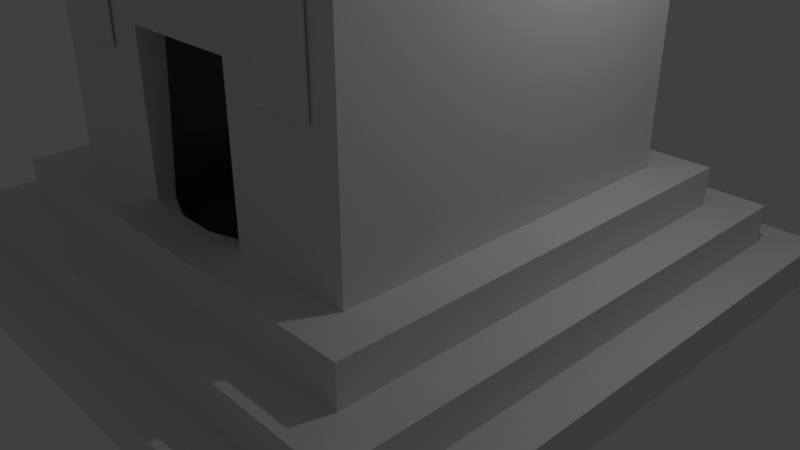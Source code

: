 # Source: Soulforge.blend  (saved by Blender 2.79.0; exported with 4.5.12 LTS)
import bpy
from mathutils import Matrix  # noqa: F401  (used for matrix-valued properties, if any)

bpy.ops.wm.read_factory_settings(use_empty=True)
scene = bpy.context.scene
scene.name = 'Scene'

# ---- collections
col_collection_1 = bpy.data.collections.new('Collection 1'); scene.collection.children.link(col_collection_1)

# ---- materials (node trees are filled in below, after node groups)
mat_material_002 = bpy.data.materials.new('Material.002')
mat_material_002.alpha_threshold = 0.0
mat_material_002.use_transparent_shadow = False
mat_material_002.preview_render_type = 'FLAT'
mat_material_002.roughness = 0.5
mat_material = bpy.data.materials.new('Material')
mat_material.alpha_threshold = 0.0
mat_material.use_transparent_shadow = False
mat_material.roughness = 0.5
mat_material.line_color = (0.0, 0.0, 0.0, 1.0)

# ---- material node trees

# ---- world
world_world = bpy.data.worlds.new('World'); scene.world = world_world
world_world.color = (0.05088, 0.05088, 0.05088)
world_world.use_sun_shadow = False
world_world.sun_shadow_jitter_overblur = 0.0
world_world.cycles.sampling_method = 'MANUAL'

# ---- cameras
cam_camera = bpy.data.cameras.new('Camera')
cam_camera.clip_end = 100.0
cam_camera.lens = 35.0
cam_camera.sensor_width = 32.0
cam_camera.sensor_height = 18.0
cam_camera.ortho_scale = 7.314
cam_camera.dof.focus_distance = 0.0
cam_camera.dof.aperture_fstop = 128.0

# ---- lights
light_lamp = bpy.data.lights.new('Lamp', 'POINT')
light_lamp.transmission_factor = 0.0
light_lamp.cutoff_distance = 30.0
light_lamp.energy = 100.0
light_lamp.shadow_buffer_clip_start = 1.001
light_lamp.shadow_soft_size = 0.1
light_lamp.shadow_maximum_resolution = 0.006
light_lamp.use_absolute_resolution = True

# ---- meshes
me_torus = bpy.data.meshes.new('Torus')
me_torus.from_pydata([(3.168, -0.5755, 0.0), (3.153, -0.5728, 0.08551), (3.111, -0.565, 0.1607), (3.045, -0.5532, 0.2165), (2.965, -0.5386, 0.2462), (2.879, -0.5231, 0.2462), (2.799, -0.5085, 0.2165), (2.734, -0.4966, 0.1607), (2.691, -0.4888, 0.08551), (2.676, -0.4861, 2.776e-17), (2.691, -0.4888, -0.08551), (2.734, -0.4966, -0.1607), (2.799, -0.5085, -0.2165), (2.879, -0.5231, -0.2462), (2.965, -0.5386, -0.2462), (3.045, -0.5532, -0.2165), (3.111, -0.565, -0.1607), (3.153, -0.5728, -0.08551), (3.174, 0.5428, 0.0), (3.159, 0.5402, 0.08551), (3.116, 0.5329, 0.1607), (3.051, 0.5217, 0.2165), (2.97, 0.508, 0.2462), (2.885, 0.4933, 0.2462), (2.804, 0.4796, 0.2165), (2.739, 0.4684, 0.1607), (2.696, 0.461, 0.08551), (2.681, 0.4585, 2.776e-17), (2.696, 0.461, -0.08551), (2.739, 0.4684, -0.1607), (2.804, 0.4796, -0.2165), (2.885, 0.4933, -0.2462), (2.97, 0.508, -0.2462), (3.051, 0.5217, -0.2165), (3.116, 0.5329, -0.1607), (3.159, 0.5402, -0.08551), (2.797, 1.596, 0.0), (2.784, 1.588, 0.08551), (2.746, 1.567, 0.1607), (2.688, 1.534, 0.2165), (2.617, 1.493, 0.2462), (2.542, 1.45, 0.2462), (2.471, 1.41, 0.2165), (2.413, 1.377, 0.1607), (2.376, 1.355, 0.08551), (2.363, 1.348, 2.776e-17), (2.376, 1.355, -0.08551), (2.413, 1.377, -0.1607), (2.471, 1.41, -0.2165), (2.542, 1.45, -0.2462), (2.617, 1.493, -0.2462), (2.688, 1.534, -0.2165), (2.746, 1.567, -0.1607), (2.784, 1.588, -0.08551), (2.082, 2.456, 0.0), (2.073, 2.444, 0.08551), (2.045, 2.411, 0.1607), (2.002, 2.361, 0.2165), (1.949, 2.298, 0.2462), (1.893, 2.232, 0.2462), (1.84, 2.17, 0.2165), (1.797, 2.119, 0.1607), (1.769, 2.086, 0.08551), (1.759, 2.075, 2.776e-17), (1.769, 2.086, -0.08551), (1.797, 2.119, -0.1607), (1.84, 2.17, -0.2165), (1.893, 2.232, -0.2462), (1.949, 2.298, -0.2462), (2.002, 2.361, -0.2165), (2.045, 2.411, -0.1607), (2.073, 2.444, -0.08551), (1.117, 3.02, 0.0), (1.112, 3.006, 0.08551), (1.097, 2.965, 0.1607), (1.074, 2.903, 0.2165), (1.045, 2.826, 0.2462), (1.015, 2.745, 0.2462), (0.9868, 2.668, 0.2165), (0.9638, 2.606, 0.1607), (0.9487, 2.565, 0.08551), (0.9435, 2.551, 2.776e-17), (0.9487, 2.565, -0.08551), (0.9638, 2.606, -0.1607), (0.9868, 2.668, -0.2165), (1.015, 2.745, -0.2462), (1.045, 2.826, -0.2462), (1.074, 2.903, -0.2165), (1.097, 2.965, -0.1607), (1.112, 3.006, -0.08551), (0.01661, 3.22, 0.0), (0.01653, 3.205, 0.08551), (0.01631, 3.161, 0.1607), (0.01597, 3.095, 0.2165), (0.01555, 3.013, 0.2462), (0.0151, 2.927, 0.2462), (0.01468, 2.845, 0.2165), (0.01433, 2.778, 0.1607), (0.01411, 2.735, 0.08551), (0.01403, 2.72, 2.776e-17), (0.01411, 2.735, -0.08551), (0.01433, 2.778, -0.1607), (0.01468, 2.845, -0.2165), (0.0151, 2.927, -0.2462), (0.01555, 3.013, -0.2462), (0.01597, 3.095, -0.2165), (0.01631, 3.161, -0.1607), (0.01653, 3.205, -0.08551), (-1.086, 3.031, 0.0), (-1.081, 3.017, 0.08551), (-1.066, 2.976, 0.1607), (-1.044, 2.914, 0.2165), (-1.016, 2.837, 0.2462), (-0.9868, 2.755, 0.2462), (-0.9592, 2.678, 0.2165), (-0.9368, 2.616, 0.1607), (-0.9222, 2.575, 0.08551), (-0.9171, 2.561, 2.776e-17), (-0.9222, 2.575, -0.08551), (-0.9368, 2.616, -0.1607), (-0.9592, 2.678, -0.2165), (-0.9868, 2.755, -0.2462), (-1.016, 2.837, -0.2462), (-1.044, 2.914, -0.2165), (-1.066, 2.976, -0.1607), (-1.081, 3.017, -0.08551), (-2.057, 2.477, 0.0), (-2.047, 2.466, 0.08551), (-2.02, 2.432, 0.1607), (-1.977, 2.381, 0.2165), (-1.925, 2.318, 0.2462), (-1.87, 2.252, 0.2462), (-1.817, 2.189, 0.2165), (-1.775, 2.138, 0.1607), (-1.747, 2.104, 0.08551), (-1.738, 2.093, 2.776e-17), (-1.747, 2.104, -0.08551), (-1.775, 2.138, -0.1607), (-1.817, 2.189, -0.2165), (-1.87, 2.252, -0.2462), (-1.925, 2.318, -0.2462), (-1.977, 2.381, -0.2165), (-2.02, 2.432, -0.1607), (-2.047, 2.466, -0.08551), (-2.78, 1.624, 0.0), (-2.767, 1.617, 0.08551), (-2.73, 1.595, 0.1607), (-2.672, 1.561, 0.2165), (-2.602, 1.52, 0.2462), (-2.527, 1.476, 0.2462), (-2.456, 1.435, 0.2165), (-2.399, 1.402, 0.1607), (-2.362, 1.38, 0.08551), (-2.349, 1.372, 2.776e-17), (-2.362, 1.38, -0.08551), (-2.399, 1.402, -0.1607), (-2.456, 1.435, -0.2165), (-2.527, 1.476, -0.2462), (-2.602, 1.52, -0.2462), (-2.672, 1.561, -0.2165), (-2.73, 1.595, -0.1607), (-2.767, 1.617, -0.08551), (-3.168, 0.5755, 0.0), (-3.153, 0.5728, 0.08551), (-3.111, 0.565, 0.1607), (-3.045, 0.5532, 0.2165), (-2.965, 0.5386, 0.2462), (-2.879, 0.5231, 0.2462), (-2.799, 0.5085, 0.2165), (-2.734, 0.4966, 0.1607), (-2.691, 0.4888, 0.08551), (-2.676, 0.4861, 2.776e-17), (-2.691, 0.4888, -0.08551), (-2.734, 0.4966, -0.1607), (-2.799, 0.5085, -0.2165), (-2.879, 0.5231, -0.2462), (-2.965, 0.5386, -0.2462), (-3.045, 0.5532, -0.2165), (-3.111, 0.565, -0.1607), (-3.153, 0.5728, -0.08551), (-3.174, -0.5428, 0.0), (-3.159, -0.5402, 0.08551), (-3.116, -0.5329, 0.1607), (-3.051, -0.5217, 0.2165), (-2.97, -0.508, 0.2462), (-2.885, -0.4933, 0.2462), (-2.804, -0.4796, 0.2165), (-2.739, -0.4684, 0.1607), (-2.696, -0.461, 0.08551), (-2.681, -0.4585, 2.776e-17), (-2.696, -0.461, -0.08551), (-2.739, -0.4684, -0.1607), (-2.804, -0.4796, -0.2165), (-2.885, -0.4933, -0.2462), (-2.97, -0.508, -0.2462), (-3.051, -0.5217, -0.2165), (-3.116, -0.5329, -0.1607), (-3.159, -0.5402, -0.08551), (-2.797, -1.596, 0.0), (-2.784, -1.588, 0.08551), (-2.746, -1.567, 0.1607), (-2.688, -1.534, 0.2165), (-2.617, -1.493, 0.2462), (-2.542, -1.45, 0.2462), (-2.471, -1.41, 0.2165), (-2.413, -1.377, 0.1607), (-2.376, -1.355, 0.08551), (-2.363, -1.348, 2.776e-17), (-2.376, -1.355, -0.08551), (-2.413, -1.377, -0.1607), (-2.471, -1.41, -0.2165), (-2.542, -1.45, -0.2462), (-2.617, -1.493, -0.2462), (-2.688, -1.534, -0.2165), (-2.746, -1.567, -0.1607), (-2.784, -1.588, -0.08551), (-2.082, -2.456, 0.0), (-2.073, -2.444, 0.08551), (-2.045, -2.411, 0.1607), (-2.002, -2.361, 0.2165), (-1.949, -2.298, 0.2462), (-1.893, -2.232, 0.2462), (-1.84, -2.17, 0.2165), (-1.797, -2.119, 0.1607), (-1.769, -2.086, 0.08551), (-1.759, -2.075, 2.776e-17), (-1.769, -2.086, -0.08551), (-1.797, -2.119, -0.1607), (-1.84, -2.17, -0.2165), (-1.893, -2.232, -0.2462), (-1.949, -2.298, -0.2462), (-2.002, -2.361, -0.2165), (-2.045, -2.411, -0.1607), (-2.073, -2.444, -0.08551), (-1.117, -3.02, 0.0), (-1.112, -3.006, 0.08551), (-1.097, -2.965, 0.1607), (-1.074, -2.903, 0.2165), (-1.045, -2.826, 0.2462), (-1.015, -2.745, 0.2462), (-0.9868, -2.668, 0.2165), (-0.9638, -2.606, 0.1607), (-0.9487, -2.565, 0.08551), (-0.9435, -2.551, 2.776e-17), (-0.9487, -2.565, -0.08551), (-0.9638, -2.606, -0.1607), (-0.9868, -2.668, -0.2165), (-1.015, -2.745, -0.2462), (-1.045, -2.826, -0.2462), (-1.074, -2.903, -0.2165), (-1.097, -2.965, -0.1607), (-1.112, -3.006, -0.08551), (-0.01661, -3.22, 0.0), (-0.01653, -3.205, 0.08551), (-0.01631, -3.161, 0.1607), (-0.01597, -3.095, 0.2165), (-0.01555, -3.013, 0.2462), (-0.0151, -2.927, 0.2462), (-0.01468, -2.845, 0.2165), (-0.01433, -2.778, 0.1607), (-0.01411, -2.735, 0.08551), (-0.01403, -2.72, 2.776e-17), (-0.01411, -2.735, -0.08551), (-0.01433, -2.778, -0.1607), (-0.01468, -2.845, -0.2165), (-0.0151, -2.927, -0.2462), (-0.01555, -3.013, -0.2462), (-0.01597, -3.095, -0.2165), (-0.01631, -3.161, -0.1607), (-0.01653, -3.205, -0.08551), (1.086, -3.031, 0.0), (1.081, -3.017, 0.08551), (1.066, -2.976, 0.1607), (1.044, -2.914, 0.2165), (1.016, -2.837, 0.2462), (0.9868, -2.755, 0.2462), (0.9592, -2.678, 0.2165), (0.9368, -2.616, 0.1607), (0.9222, -2.575, 0.08551), (0.9171, -2.561, 2.776e-17), (0.9222, -2.575, -0.08551), (0.9368, -2.616, -0.1607), (0.9592, -2.678, -0.2165), (0.9868, -2.755, -0.2462), (1.016, -2.837, -0.2462), (1.044, -2.914, -0.2165), (1.066, -2.976, -0.1607), (1.081, -3.017, -0.08551), (2.057, -2.477, 0.0), (2.047, -2.466, 0.08551), (2.02, -2.432, 0.1607), (1.977, -2.381, 0.2165), (1.925, -2.318, 0.2462), (1.87, -2.252, 0.2462), (1.817, -2.189, 0.2165), (1.775, -2.138, 0.1607), (1.747, -2.104, 0.08551), (1.738, -2.093, 2.776e-17), (1.747, -2.104, -0.08551), (1.775, -2.138, -0.1607), (1.817, -2.189, -0.2165), (1.87, -2.252, -0.2462), (1.925, -2.318, -0.2462), (1.977, -2.381, -0.2165), (2.02, -2.432, -0.1607), (2.047, -2.466, -0.08551), (2.78, -1.624, 0.0), (2.767, -1.617, 0.08551), (2.73, -1.595, 0.1607), (2.672, -1.561, 0.2165), (2.602, -1.52, 0.2462), (2.527, -1.476, 0.2462), (2.456, -1.435, 0.2165), (2.399, -1.402, 0.1607), (2.362, -1.38, 0.08551), (2.349, -1.372, 2.776e-17), (2.362, -1.38, -0.08551), (2.399, -1.402, -0.1607), (2.456, -1.435, -0.2165), (2.527, -1.476, -0.2462), (2.602, -1.52, -0.2462), (2.672, -1.561, -0.2165), (2.73, -1.595, -0.1607), (2.767, -1.617, -0.08551), (-3.017, 0.1964, 0.01485), (-3.817, 0.01636, 0.01485), (-3.017, 0.1722, 0.1048), (-3.017, 0.1064, 0.1707), (-3.017, 0.01636, 0.1948), (-3.017, -0.07364, 0.1707), (-3.017, -0.1395, 0.1048), (-3.017, -0.1636, 0.01485), (-3.017, -0.1395, -0.07515), (-3.017, -0.07364, -0.141), (-3.017, 0.01636, -0.1652), (-3.017, 0.1064, -0.141), (-3.017, 0.1722, -0.07515), (-2.902, -0.8472, 0.01485), (-3.592, -1.29, 0.01485), (-2.894, -0.8699, 0.1048), (-2.871, -0.9318, 0.1707), (-2.84, -1.016, 0.1948), (-2.809, -1.101, 0.1707), (-2.787, -1.163, 0.1048), (-2.779, -1.185, 0.01485), (-2.787, -1.163, -0.07515), (-2.809, -1.101, -0.141), (-2.84, -1.016, -0.1652), (-2.871, -0.9318, -0.141), (-2.894, -0.8699, -0.07515), (-2.437, -1.789, 0.01485), (-2.934, -2.441, 0.01485), (-2.422, -1.807, 0.1048), (-2.379, -1.858, 0.1707), (-2.321, -1.926, 0.1948), (-2.263, -1.995, 0.1707), (-2.221, -2.046, 0.1048), (-2.206, -2.064, 0.01485), (-2.221, -2.046, -0.07515), (-2.263, -1.995, -0.141), (-2.321, -1.926, -0.1652), (-2.379, -1.858, -0.141), (-2.422, -1.807, -0.07515), (-1.678, -2.514, 0.01485), (-1.922, -3.297, 0.01485), (-1.657, -2.526, 0.1048), (-1.6, -2.559, 0.1707), (-1.522, -2.604, 0.1948), (-1.445, -2.649, 0.1707), (-1.387, -2.682, 0.1048), (-1.367, -2.694, 0.01485), (-1.387, -2.682, -0.07515), (-1.445, -2.649, -0.141), (-1.522, -2.604, -0.1652), (-1.6, -2.559, -0.141), (-1.657, -2.526, -0.07515), (-1.678, -2.514, 0.01485), (-1.922, -3.297, 0.01485), (-1.657, -2.526, 0.1048), (-1.6, -2.559, 0.1707), (-1.522, -2.604, 0.1948), (-1.445, -2.649, 0.1707), (-1.387, -2.682, 0.1048), (-1.367, -2.694, 0.01485), (-1.387, -2.682, -0.07515), (-1.445, -2.649, -0.141), (-1.522, -2.604, -0.1652), (-1.6, -2.559, -0.141), (-1.657, -2.526, -0.07515), (-0.7172, -2.937, 0.01485), (-0.6788, -3.756, 0.01485), (-0.6934, -2.941, 0.1048), (-0.6286, -2.952, 0.1707), (-0.5399, -2.968, 0.1948), (-0.4513, -2.984, 0.1707), (-0.3864, -2.995, 0.1048), (-0.3627, -2.999, 0.01485), (-0.3864, -2.995, -0.07515), (-0.4513, -2.984, -0.141), (-0.5399, -2.968, -0.1652), (-0.6286, -2.952, -0.141), (-0.6934, -2.941, -0.07515), (0.3304, -3.005, 0.01485), (0.6466, -3.761, 0.01485), (0.3542, -3.001, 0.1048), (0.4191, -2.989, 0.1707), (0.5077, -2.974, 0.1948), (0.5963, -2.958, 0.1707), (0.6612, -2.947, 0.1048), (0.685, -2.942, 0.01485), (0.6612, -2.947, -0.07515), (0.5963, -2.958, -0.141), (0.5077, -2.974, -0.1652), (0.4191, -2.989, -0.141), (0.3542, -3.001, -0.07515), (1.338, -2.711, 0.01485), (1.894, -3.313, 0.01485), (1.359, -2.699, 0.1048), (1.416, -2.666, 0.1707), (1.494, -2.621, 0.1948), (1.572, -2.576, 0.1707), (1.629, -2.543, 0.1048), (1.65, -2.531, 0.01485), (1.629, -2.543, -0.07515), (1.572, -2.576, -0.141), (1.494, -2.621, -0.1652), (1.416, -2.666, -0.141), (1.359, -2.699, -0.07515), (2.185, -2.089, 0.01485), (2.913, -2.466, 0.01485), (2.2, -2.071, 0.1048), (2.242, -2.02, 0.1707), (2.3, -1.952, 0.1948), (2.358, -1.883, 0.1707), (2.401, -1.832, 0.1048), (2.416, -1.814, 0.01485), (2.401, -1.832, -0.07515), (2.358, -1.883, -0.141), (2.3, -1.952, -0.1652), (2.242, -2.02, -0.141), (2.2, -2.071, -0.07515), (2.767, -1.216, 0.01485), (3.581, -1.321, 0.01485), (2.776, -1.194, 0.1048), (2.798, -1.132, 0.1707), (2.829, -1.047, 0.1948), (2.86, -0.9625, 0.1707), (2.882, -0.9006, 0.1048), (2.891, -0.878, 0.01485), (2.882, -0.9006, -0.07515), (2.86, -0.9625, -0.141), (2.829, -1.047, -0.1652), (2.798, -1.132, -0.141), (2.776, -1.194, -0.07515), (3.017, -0.1964, 0.01485), (3.817, -0.01636, 0.01485), (3.017, -0.1722, 0.1048), (3.017, -0.1064, 0.1707), (3.017, -0.01636, 0.1948), (3.017, 0.07364, 0.1707), (3.017, 0.1395, 0.1048), (3.017, 0.1636, 0.01485), (3.017, 0.1395, -0.07515), (3.017, 0.07364, -0.141), (3.017, -0.01636, -0.1652), (3.017, -0.1064, -0.141), (3.017, -0.1722, -0.07515), (2.902, 0.8472, 0.01485), (3.592, 1.29, 0.01485), (2.894, 0.8699, 0.1048), (2.871, 0.9318, 0.1707), (2.84, 1.016, 0.1948), (2.809, 1.101, 0.1707), (2.787, 1.163, 0.1048), (2.779, 1.185, 0.01485), (2.787, 1.163, -0.07515), (2.809, 1.101, -0.141), (2.84, 1.016, -0.1652), (2.871, 0.9318, -0.141), (2.894, 0.8699, -0.07515), (2.437, 1.789, 0.01485), (2.934, 2.441, 0.01485), (2.422, 1.807, 0.1048), (2.379, 1.858, 0.1707), (2.321, 1.926, 0.1948), (2.263, 1.995, 0.1707), (2.221, 2.046, 0.1048), (2.206, 2.064, 0.01485), (2.221, 2.046, -0.07515), (2.263, 1.995, -0.141), (2.321, 1.926, -0.1652), (2.379, 1.858, -0.141), (2.422, 1.807, -0.07515), (1.678, 2.514, 0.01485), (1.922, 3.297, 0.01485), (1.657, 2.526, 0.1048), (1.6, 2.559, 0.1707), (1.522, 2.604, 0.1948), (1.445, 2.649, 0.1707), (1.387, 2.682, 0.1048), (1.367, 2.694, 0.01485), (1.387, 2.682, -0.07515), (1.445, 2.649, -0.141), (1.522, 2.604, -0.1652), (1.6, 2.559, -0.141), (1.657, 2.526, -0.07515), (0.7172, 2.937, 0.01485), (0.6788, 3.756, 0.01485), (0.6934, 2.941, 0.1048), (0.6286, 2.952, 0.1707), (0.5399, 2.968, 0.1948), (0.4513, 2.984, 0.1707), (0.3864, 2.995, 0.1048), (0.3627, 2.999, 0.01485), (0.3864, 2.995, -0.07515), (0.4513, 2.984, -0.141), (0.5399, 2.968, -0.1652), (0.6286, 2.952, -0.141), (0.6934, 2.941, -0.07515), (-0.3304, 3.005, 0.01485), (-0.6466, 3.761, 0.01485), (-0.3542, 3.001, 0.1048), (-0.4191, 2.989, 0.1707), (-0.5077, 2.974, 0.1948), (-0.5963, 2.958, 0.1707), (-0.6612, 2.947, 0.1048), (-0.685, 2.942, 0.01485), (-0.6612, 2.947, -0.07515), (-0.5963, 2.958, -0.141), (-0.5077, 2.974, -0.1652), (-0.4191, 2.989, -0.141), (-0.3542, 3.001, -0.07515), (-1.338, 2.711, 0.01485), (-1.894, 3.313, 0.01485), (-1.359, 2.699, 0.1048), (-1.416, 2.666, 0.1707), (-1.494, 2.621, 0.1948), (-1.572, 2.576, 0.1707), (-1.629, 2.543, 0.1048), (-1.65, 2.531, 0.01485), (-1.629, 2.543, -0.07515), (-1.572, 2.576, -0.141), (-1.494, 2.621, -0.1652), (-1.416, 2.666, -0.141), (-1.359, 2.699, -0.07515), (-2.185, 2.089, 0.01485), (-2.913, 2.466, 0.01485), (-2.2, 2.071, 0.1048), (-2.242, 2.02, 0.1707), (-2.3, 1.952, 0.1948), (-2.358, 1.883, 0.1707), (-2.401, 1.832, 0.1048), (-2.416, 1.814, 0.01485), (-2.401, 1.832, -0.07515), (-2.358, 1.883, -0.141), (-2.3, 1.952, -0.1652), (-2.242, 2.02, -0.141), (-2.2, 2.071, -0.07515), (-2.767, 1.216, 0.01485), (-3.581, 1.321, 0.01485), (-2.776, 1.194, 0.1048), (-2.798, 1.132, 0.1707), (-2.829, 1.047, 0.1948), (-2.86, 0.9625, 0.1707), (-2.882, 0.9006, 0.1048), (-2.891, 0.878, 0.01485), (-2.882, 0.9006, -0.07515), (-2.86, 0.9625, -0.141), (-2.829, 1.047, -0.1652), (-2.798, 1.132, -0.141), (-2.776, 1.194, -0.07515)], [], [(0, 18, 19, 1), (1, 19, 20, 2), (2, 20, 21, 3), (3, 21, 22, 4), (4, 22, 23, 5), (5, 23, 24, 6), (6, 24, 25, 7), (7, 25, 26, 8), (8, 26, 27, 9), (9, 27, 28, 10), (10, 28, 29, 11), (11, 29, 30, 12), (12, 30, 31, 13), (13, 31, 32, 14), (14, 32, 33, 15), (15, 33, 34, 16), (16, 34, 35, 17), (17, 35, 18, 0), (18, 36, 37, 19), (19, 37, 38, 20), (20, 38, 39, 21), (21, 39, 40, 22), (22, 40, 41, 23), (23, 41, 42, 24), (24, 42, 43, 25), (25, 43, 44, 26), (26, 44, 45, 27), (27, 45, 46, 28), (28, 46, 47, 29), (29, 47, 48, 30), (30, 48, 49, 31), (31, 49, 50, 32), (32, 50, 51, 33), (33, 51, 52, 34), (34, 52, 53, 35), (35, 53, 36, 18), (36, 54, 55, 37), (37, 55, 56, 38), (38, 56, 57, 39), (39, 57, 58, 40), (40, 58, 59, 41), (41, 59, 60, 42), (42, 60, 61, 43), (43, 61, 62, 44), (44, 62, 63, 45), (45, 63, 64, 46), (46, 64, 65, 47), (47, 65, 66, 48), (48, 66, 67, 49), (49, 67, 68, 50), (50, 68, 69, 51), (51, 69, 70, 52), (52, 70, 71, 53), (53, 71, 54, 36), (54, 72, 73, 55), (55, 73, 74, 56), (56, 74, 75, 57), (57, 75, 76, 58), (58, 76, 77, 59), (59, 77, 78, 60), (60, 78, 79, 61), (61, 79, 80, 62), (62, 80, 81, 63), (63, 81, 82, 64), (64, 82, 83, 65), (65, 83, 84, 66), (66, 84, 85, 67), (67, 85, 86, 68), (68, 86, 87, 69), (69, 87, 88, 70), (70, 88, 89, 71), (71, 89, 72, 54), (72, 90, 91, 73), (73, 91, 92, 74), (74, 92, 93, 75), (75, 93, 94, 76), (76, 94, 95, 77), (77, 95, 96, 78), (78, 96, 97, 79), (79, 97, 98, 80), (80, 98, 99, 81), (81, 99, 100, 82), (82, 100, 101, 83), (83, 101, 102, 84), (84, 102, 103, 85), (85, 103, 104, 86), (86, 104, 105, 87), (87, 105, 106, 88), (88, 106, 107, 89), (89, 107, 90, 72), (90, 108, 109, 91), (91, 109, 110, 92), (92, 110, 111, 93), (93, 111, 112, 94), (94, 112, 113, 95), (95, 113, 114, 96), (96, 114, 115, 97), (97, 115, 116, 98), (98, 116, 117, 99), (99, 117, 118, 100), (100, 118, 119, 101), (101, 119, 120, 102), (102, 120, 121, 103), (103, 121, 122, 104), (104, 122, 123, 105), (105, 123, 124, 106), (106, 124, 125, 107), (107, 125, 108, 90), (108, 126, 127, 109), (109, 127, 128, 110), (110, 128, 129, 111), (111, 129, 130, 112), (112, 130, 131, 113), (113, 131, 132, 114), (114, 132, 133, 115), (115, 133, 134, 116), (116, 134, 135, 117), (117, 135, 136, 118), (118, 136, 137, 119), (119, 137, 138, 120), (120, 138, 139, 121), (121, 139, 140, 122), (122, 140, 141, 123), (123, 141, 142, 124), (124, 142, 143, 125), (125, 143, 126, 108), (126, 144, 145, 127), (127, 145, 146, 128), (128, 146, 147, 129), (129, 147, 148, 130), (130, 148, 149, 131), (131, 149, 150, 132), (132, 150, 151, 133), (133, 151, 152, 134), (134, 152, 153, 135), (135, 153, 154, 136), (136, 154, 155, 137), (137, 155, 156, 138), (138, 156, 157, 139), (139, 157, 158, 140), (140, 158, 159, 141), (141, 159, 160, 142), (142, 160, 161, 143), (143, 161, 144, 126), (144, 162, 163, 145), (145, 163, 164, 146), (146, 164, 165, 147), (147, 165, 166, 148), (148, 166, 167, 149), (149, 167, 168, 150), (150, 168, 169, 151), (151, 169, 170, 152), (152, 170, 171, 153), (153, 171, 172, 154), (154, 172, 173, 155), (155, 173, 174, 156), (156, 174, 175, 157), (157, 175, 176, 158), (158, 176, 177, 159), (159, 177, 178, 160), (160, 178, 179, 161), (161, 179, 162, 144), (162, 180, 181, 163), (163, 181, 182, 164), (164, 182, 183, 165), (165, 183, 184, 166), (166, 184, 185, 167), (167, 185, 186, 168), (168, 186, 187, 169), (169, 187, 188, 170), (170, 188, 189, 171), (171, 189, 190, 172), (172, 190, 191, 173), (173, 191, 192, 174), (174, 192, 193, 175), (175, 193, 194, 176), (176, 194, 195, 177), (177, 195, 196, 178), (178, 196, 197, 179), (179, 197, 180, 162), (180, 198, 199, 181), (181, 199, 200, 182), (182, 200, 201, 183), (183, 201, 202, 184), (184, 202, 203, 185), (185, 203, 204, 186), (186, 204, 205, 187), (187, 205, 206, 188), (188, 206, 207, 189), (189, 207, 208, 190), (190, 208, 209, 191), (191, 209, 210, 192), (192, 210, 211, 193), (193, 211, 212, 194), (194, 212, 213, 195), (195, 213, 214, 196), (196, 214, 215, 197), (197, 215, 198, 180), (198, 216, 217, 199), (199, 217, 218, 200), (200, 218, 219, 201), (201, 219, 220, 202), (202, 220, 221, 203), (203, 221, 222, 204), (204, 222, 223, 205), (205, 223, 224, 206), (206, 224, 225, 207), (207, 225, 226, 208), (208, 226, 227, 209), (209, 227, 228, 210), (210, 228, 229, 211), (211, 229, 230, 212), (212, 230, 231, 213), (213, 231, 232, 214), (214, 232, 233, 215), (215, 233, 216, 198), (216, 234, 235, 217), (217, 235, 236, 218), (218, 236, 237, 219), (219, 237, 238, 220), (220, 238, 239, 221), (221, 239, 240, 222), (222, 240, 241, 223), (223, 241, 242, 224), (224, 242, 243, 225), (225, 243, 244, 226), (226, 244, 245, 227), (227, 245, 246, 228), (228, 246, 247, 229), (229, 247, 248, 230), (230, 248, 249, 231), (231, 249, 250, 232), (232, 250, 251, 233), (233, 251, 234, 216), (234, 252, 253, 235), (235, 253, 254, 236), (236, 254, 255, 237), (237, 255, 256, 238), (238, 256, 257, 239), (239, 257, 258, 240), (240, 258, 259, 241), (241, 259, 260, 242), (242, 260, 261, 243), (243, 261, 262, 244), (244, 262, 263, 245), (245, 263, 264, 246), (246, 264, 265, 247), (247, 265, 266, 248), (248, 266, 267, 249), (249, 267, 268, 250), (250, 268, 269, 251), (251, 269, 252, 234), (252, 270, 271, 253), (253, 271, 272, 254), (254, 272, 273, 255), (255, 273, 274, 256), (256, 274, 275, 257), (257, 275, 276, 258), (258, 276, 277, 259), (259, 277, 278, 260), (260, 278, 279, 261), (261, 279, 280, 262), (262, 280, 281, 263), (263, 281, 282, 264), (264, 282, 283, 265), (265, 283, 284, 266), (266, 284, 285, 267), (267, 285, 286, 268), (268, 286, 287, 269), (269, 287, 270, 252), (270, 288, 289, 271), (271, 289, 290, 272), (272, 290, 291, 273), (273, 291, 292, 274), (274, 292, 293, 275), (275, 293, 294, 276), (276, 294, 295, 277), (277, 295, 296, 278), (278, 296, 297, 279), (279, 297, 298, 280), (280, 298, 299, 281), (281, 299, 300, 282), (282, 300, 301, 283), (283, 301, 302, 284), (284, 302, 303, 285), (285, 303, 304, 286), (286, 304, 305, 287), (287, 305, 288, 270), (288, 306, 307, 289), (289, 307, 308, 290), (290, 308, 309, 291), (291, 309, 310, 292), (292, 310, 311, 293), (293, 311, 312, 294), (294, 312, 313, 295), (295, 313, 314, 296), (296, 314, 315, 297), (297, 315, 316, 298), (298, 316, 317, 299), (299, 317, 318, 300), (300, 318, 319, 301), (301, 319, 320, 302), (302, 320, 321, 303), (303, 321, 322, 304), (304, 322, 323, 305), (305, 323, 306, 288), (306, 0, 1, 307), (307, 1, 2, 308), (308, 2, 3, 309), (309, 3, 4, 310), (310, 4, 5, 311), (311, 5, 6, 312), (312, 6, 7, 313), (313, 7, 8, 314), (314, 8, 9, 315), (315, 9, 10, 316), (316, 10, 11, 317), (317, 11, 12, 318), (318, 12, 13, 319), (319, 13, 14, 320), (320, 14, 15, 321), (321, 15, 16, 322), (322, 16, 17, 323), (323, 17, 0, 306), (324, 325, 326), (326, 325, 327), (327, 325, 328), (328, 325, 329), (329, 325, 330), (330, 325, 331), (331, 325, 332), (332, 325, 333), (333, 325, 334), (334, 325, 335), (335, 325, 336), (336, 325, 324), (324, 326, 327, 328, 329, 330, 331, 332, 333, 334, 335, 336), (337, 338, 339), (339, 338, 340), (340, 338, 341), (341, 338, 342), (342, 338, 343), (343, 338, 344), (344, 338, 345), (345, 338, 346), (346, 338, 347), (347, 338, 348), (348, 338, 349), (349, 338, 337), (337, 339, 340, 341, 342, 343, 344, 345, 346, 347, 348, 349), (350, 351, 352), (352, 351, 353), (353, 351, 354), (354, 351, 355), (355, 351, 356), (356, 351, 357), (357, 351, 358), (358, 351, 359), (359, 351, 360), (360, 351, 361), (361, 351, 362), (362, 351, 350), (350, 352, 353, 354, 355, 356, 357, 358, 359, 360, 361, 362), (363, 364, 365), (365, 364, 366), (366, 364, 367), (367, 364, 368), (368, 364, 369), (369, 364, 370), (370, 364, 371), (371, 364, 372), (372, 364, 373), (373, 364, 374), (374, 364, 375), (375, 364, 363), (363, 365, 366, 367, 368, 369, 370, 371, 372, 373, 374, 375), (376, 377, 378), (378, 377, 379), (379, 377, 380), (380, 377, 381), (381, 377, 382), (382, 377, 383), (383, 377, 384), (384, 377, 385), (385, 377, 386), (386, 377, 387), (387, 377, 388), (388, 377, 376), (376, 378, 379, 380, 381, 382, 383, 384, 385, 386, 387, 388), (389, 390, 391), (391, 390, 392), (392, 390, 393), (393, 390, 394), (394, 390, 395), (395, 390, 396), (396, 390, 397), (397, 390, 398), (398, 390, 399), (399, 390, 400), (400, 390, 401), (401, 390, 389), (389, 391, 392, 393, 394, 395, 396, 397, 398, 399, 400, 401), (402, 403, 404), (404, 403, 405), (405, 403, 406), (406, 403, 407), (407, 403, 408), (408, 403, 409), (409, 403, 410), (410, 403, 411), (411, 403, 412), (412, 403, 413), (413, 403, 414), (414, 403, 402), (402, 404, 405, 406, 407, 408, 409, 410, 411, 412, 413, 414), (415, 416, 417), (417, 416, 418), (418, 416, 419), (419, 416, 420), (420, 416, 421), (421, 416, 422), (422, 416, 423), (423, 416, 424), (424, 416, 425), (425, 416, 426), (426, 416, 427), (427, 416, 415), (415, 417, 418, 419, 420, 421, 422, 423, 424, 425, 426, 427), (428, 429, 430), (430, 429, 431), (431, 429, 432), (432, 429, 433), (433, 429, 434), (434, 429, 435), (435, 429, 436), (436, 429, 437), (437, 429, 438), (438, 429, 439), (439, 429, 440), (440, 429, 428), (428, 430, 431, 432, 433, 434, 435, 436, 437, 438, 439, 440), (441, 442, 443), (443, 442, 444), (444, 442, 445), (445, 442, 446), (446, 442, 447), (447, 442, 448), (448, 442, 449), (449, 442, 450), (450, 442, 451), (451, 442, 452), (452, 442, 453), (453, 442, 441), (441, 443, 444, 445, 446, 447, 448, 449, 450, 451, 452, 453), (454, 455, 456), (456, 455, 457), (457, 455, 458), (458, 455, 459), (459, 455, 460), (460, 455, 461), (461, 455, 462), (462, 455, 463), (463, 455, 464), (464, 455, 465), (465, 455, 466), (466, 455, 454), (454, 456, 457, 458, 459, 460, 461, 462, 463, 464, 465, 466), (467, 468, 469), (469, 468, 470), (470, 468, 471), (471, 468, 472), (472, 468, 473), (473, 468, 474), (474, 468, 475), (475, 468, 476), (476, 468, 477), (477, 468, 478), (478, 468, 479), (479, 468, 467), (467, 469, 470, 471, 472, 473, 474, 475, 476, 477, 478, 479), (480, 481, 482), (482, 481, 483), (483, 481, 484), (484, 481, 485), (485, 481, 486), (486, 481, 487), (487, 481, 488), (488, 481, 489), (489, 481, 490), (490, 481, 491), (491, 481, 492), (492, 481, 480), (480, 482, 483, 484, 485, 486, 487, 488, 489, 490, 491, 492), (493, 494, 495), (495, 494, 496), (496, 494, 497), (497, 494, 498), (498, 494, 499), (499, 494, 500), (500, 494, 501), (501, 494, 502), (502, 494, 503), (503, 494, 504), (504, 494, 505), (505, 494, 493), (493, 495, 496, 497, 498, 499, 500, 501, 502, 503, 504, 505), (506, 507, 508), (508, 507, 509), (509, 507, 510), (510, 507, 511), (511, 507, 512), (512, 507, 513), (513, 507, 514), (514, 507, 515), (515, 507, 516), (516, 507, 517), (517, 507, 518), (518, 507, 506), (506, 508, 509, 510, 511, 512, 513, 514, 515, 516, 517, 518), (519, 520, 521), (521, 520, 522), (522, 520, 523), (523, 520, 524), (524, 520, 525), (525, 520, 526), (526, 520, 527), (527, 520, 528), (528, 520, 529), (529, 520, 530), (530, 520, 531), (531, 520, 519), (519, 521, 522, 523, 524, 525, 526, 527, 528, 529, 530, 531), (532, 533, 534), (534, 533, 535), (535, 533, 536), (536, 533, 537), (537, 533, 538), (538, 533, 539), (539, 533, 540), (540, 533, 541), (541, 533, 542), (542, 533, 543), (543, 533, 544), (544, 533, 532), (532, 534, 535, 536, 537, 538, 539, 540, 541, 542, 543, 544), (545, 546, 547), (547, 546, 548), (548, 546, 549), (549, 546, 550), (550, 546, 551), (551, 546, 552), (552, 546, 553), (553, 546, 554), (554, 546, 555), (555, 546, 556), (556, 546, 557), (557, 546, 545), (545, 547, 548, 549, 550, 551, 552, 553, 554, 555, 556, 557), (558, 559, 560), (560, 559, 561), (561, 559, 562), (562, 559, 563), (563, 559, 564), (564, 559, 565), (565, 559, 566), (566, 559, 567), (567, 559, 568), (568, 559, 569), (569, 559, 570), (570, 559, 558), (558, 560, 561, 562, 563, 564, 565, 566, 567, 568, 569, 570)])
me_torus.use_remesh_preserve_volume = False
me_torus.use_remesh_preserve_attributes = False
me_torus.use_mirror_vertex_groups = False
me_torus.update()
me_cube_001 = bpy.data.meshes.new('Cube.001')
me_cube_001.from_pydata([(-3.0, -3.0, -3.0), (-3.0, -3.0, 3.0), (-3.0, 3.0, -3.0), (-3.0, 3.0, 3.0), (3.0, -3.0, -3.0), (3.0, -3.0, 3.0), (3.0, 3.0, -3.0), (3.0, 3.0, 3.0), (2.6, 3.0, -3.0), (2.2, 3.0, -3.0), (1.8, 3.0, -3.0), (1.4, 3.0, -3.0), (1.0, 3.0, -3.0), (0.6, 3.0, -3.0), (0.2, 3.0, -3.0), (-0.2, 3.0, -3.0), (-0.6, 3.0, -3.0), (-1.0, 3.0, -3.0), (-1.4, 3.0, -3.0), (-1.8, 3.0, -3.0), (-2.2, 3.0, -3.0), (-2.6, 3.0, -3.0), (-2.6, 3.0, 3.0), (-2.2, 3.0, 3.0), (-1.8, 3.0, 3.0), (-1.4, 3.0, 3.0), (-1.0, 3.0, 3.0), (-0.6, 3.0, 3.0), (-0.2, 3.0, 3.0), (0.2, 3.0, 3.0), (0.6, 3.0, 3.0), (1.0, 3.0, 3.0), (1.4, 3.0, 3.0), (1.8, 3.0, 3.0), (2.2, 3.0, 3.0), (2.6, 3.0, 3.0), (-2.6, -3.0, -3.0), (-2.2, -3.0, -3.0), (-1.8, -3.0, -3.0), (-1.4, -3.0, -3.0), (-1.0, -3.0, -3.0), (-0.6, -3.0, -3.0), (-0.2, -3.0, -3.0), (0.2, -3.0, -3.0), (0.6, -3.0, -3.0), (1.0, -3.0, -3.0), (1.4, -3.0, -3.0), (1.8, -3.0, -3.0), (2.2, -3.0, -3.0), (2.6, -3.0, -3.0), (2.6, -3.0, 3.0), (2.2, -3.0, 3.0), (1.8, -3.0, 3.0), (1.4, -3.0, 3.0), (1.0, -3.0, 3.0), (0.6, -3.0, 3.0), (0.2, -3.0, 3.0), (-0.2, -3.0, 3.0), (-0.6, -3.0, 3.0), (-1.0, -3.0, 3.0), (-1.4, -3.0, 3.0), (-1.8, -3.0, 3.0), (-2.2, -3.0, 3.0), (-2.6, -3.0, 3.0), (-3.0, 2.6, -3.0), (-3.0, 2.2, -3.0), (-3.0, 1.8, -3.0), (-3.0, 1.4, -3.0), (-3.0, 1.0, -3.0), (-3.0, 0.6, -3.0), (-3.0, 0.2, -3.0), (-3.0, -0.2, -3.0), (-3.0, -0.6, -3.0), (-3.0, -1.0, -3.0), (-3.0, -1.4, -3.0), (-3.0, -1.8, -3.0), (-3.0, -2.2, -3.0), (-3.0, -2.6, -3.0), (-3.0, -2.6, 3.0), (-3.0, -2.2, 3.0), (-3.0, -1.8, 3.0), (-3.0, -1.4, 3.0), (-3.0, -1.0, 3.0), (-3.0, -0.6, 3.0), (-3.0, -0.2, 3.0), (-3.0, 0.2, 3.0), (-3.0, 0.6, 3.0), (-3.0, 1.0, 3.0), (-3.0, 1.4, 3.0), (-3.0, 1.8, 3.0), (-3.0, 2.2, 3.0), (-3.0, 2.6, 3.0), (3.0, -2.6, -3.0), (3.0, -2.2, -3.0), (3.0, -1.8, -3.0), (3.0, -1.4, -3.0), (3.0, -1.0, -3.0), (3.0, -0.6, -3.0), (3.0, -0.2, -3.0), (3.0, 0.2, -3.0), (3.0, 0.6, -3.0), (3.0, 1.0, -3.0), (3.0, 1.4, -3.0), (3.0, 1.8, -3.0), (3.0, 2.2, -3.0), (3.0, 2.6, -3.0), (3.0, 2.6, 3.0), (3.0, 2.2, 3.0), (3.0, 1.8, 3.0), (3.0, 1.4, 3.0), (3.0, 1.0, 3.0), (3.0, 0.6, 3.0), (3.0, 0.2, 3.0), (3.0, -0.2, 3.0), (3.0, -0.6, 3.0), (3.0, -1.0, 3.0), (3.0, -1.4, 3.0), (3.0, -1.8, 3.0), (3.0, -2.2, 3.0), (3.0, -2.6, 3.0), (2.6, 2.6, 3.0), (2.6, 2.2, 3.0), (2.6, 1.8, 3.0), (2.6, 1.4, 3.0), (2.6, 1.0, 3.0), (2.6, 0.6, 3.0), (2.6, 0.2, 3.0), (2.6, -0.2, 3.0), (2.6, -0.6, 3.0), (2.6, -1.0, 3.0), (2.6, -1.4, 3.0), (2.6, -1.8, 3.0), (2.6, -2.2, 3.0), (2.6, -2.6, 3.0), (2.2, 2.6, 3.0), (-1.4, 2.2, 9.0), (-1.4, 2.6, 9.0), (-1.0, -2.6, 9.0), (-1.0, -2.2, 9.0), (2.2, -2.6, 3.0), (1.8, 2.6, 3.0), (-1.0, 2.2, 9.0), (-1.0, 2.6, 9.0), (-0.6, -2.6, 9.0), (-0.6, -2.2, 9.0), (1.8, -2.6, 3.0), (1.4, 2.6, 3.0), (-0.6, 2.2, 9.0), (-0.6, 2.6, 9.0), (-0.2, -2.6, 9.0), (-0.2, -2.2, 9.0), (1.4, -2.6, 3.0), (1.0, 2.6, 3.0), (-0.2, 2.2, 9.0), (-0.2, 2.6, 9.0), (0.2, -2.6, 9.0), (0.2, -2.2, 9.0), (1.0, -2.6, 3.0), (0.6, 2.6, 3.0), (0.2, 2.2, 9.0), (0.2, 2.6, 9.0), (0.6, -2.6, 3.0), (0.2, 2.6, 3.0), (0.6, -2.6, 9.0), (0.6, -2.2, 9.0), (0.2, -2.6, 3.0), (-0.2, 2.6, 3.0), (0.6, 2.2, 9.0), (0.6, 2.6, 9.0), (1.0, -2.6, 9.0), (1.0, -2.2, 9.0), (-0.2, -2.6, 3.0), (-0.6, 2.6, 3.0), (1.0, 2.2, 9.0), (1.0, 2.6, 9.0), (1.4, -2.6, 9.0), (1.4, -2.2, 9.0), (-0.6, -2.6, 3.0), (-1.0, 2.6, 3.0), (1.4, 2.2, 9.0), (1.4, 2.6, 9.0), (1.8, -2.6, 9.0), (1.8, -2.2, 9.0), (-1.0, -2.6, 3.0), (-1.4, 2.6, 3.0), (1.8, 2.2, 9.0), (1.8, 2.6, 9.0), (2.2, -2.6, 9.0), (2.2, -2.2, 9.0), (2.2, -1.8, 9.0), (2.2, -1.4, 9.0), (-1.4, -2.6, 3.0), (-1.8, 2.6, 3.0), (2.2, -1.0, 9.0), (2.2, -0.6, 9.0), (2.2, -0.2, 9.0), (2.2, 0.2, 9.0), (2.2, 0.6, 9.0), (2.2, 1.0, 9.0), (2.2, 1.4, 9.0), (2.2, 1.8, 9.0), (2.2, 2.2, 9.0), (2.2, 2.6, 9.0), (2.6, -2.6, 9.0), (2.6, -2.2, 9.0), (-1.8, -2.6, 3.0), (-2.2, 2.6, 3.0), (2.6, -1.8, 9.0), (2.6, -1.4, 9.0), (2.6, -1.0, 9.0), (2.6, -0.6, 9.0), (2.6, -0.2, 9.0), (2.6, 0.2, 9.0), (2.6, 0.6, 9.0), (2.6, 1.0, 9.0), (2.6, 1.4, 9.0), (2.6, 1.8, 9.0), (2.6, 2.2, 9.0), (2.6, 2.6, 9.0), (-2.2, -2.6, 3.0), (-2.6, 2.6, 3.0), (-2.6, 2.2, 3.0), (-2.6, 1.8, 3.0), (-2.6, 1.4, 3.0), (-2.6, 1.0, 3.0), (-2.6, 0.6, 3.0), (-2.6, 0.2, 3.0), (-2.6, -0.2, 3.0), (-2.6, -0.6, 3.0), (-2.6, -1.0, 3.0), (-2.6, -1.4, 3.0), (-2.6, -1.8, 3.0), (-2.6, -2.2, 3.0), (-2.6, -2.6, 3.0), (-2.6, 2.6, -3.0), (-2.6, 2.2, -3.0), (-2.6, 1.8, -3.0), (-2.6, 1.4, -3.0), (-2.6, 1.0, -3.0), (-2.6, 0.6, -3.0), (-2.6, 0.2, -3.0), (-2.6, -0.2, -3.0), (-2.6, -0.6, -3.0), (-2.6, -1.0, -3.0), (-2.6, -1.4, -3.0), (-2.6, -1.8, -3.0), (-2.6, -2.2, -3.0), (-2.6, -2.6, -3.0), (-2.2, 2.6, -3.0), (-2.2, 2.2, -3.0), (-2.2, 1.8, -3.0), (-2.2, 1.4, -3.0), (-2.2, 1.0, -3.0), (-2.2, 0.6, -3.0), (-2.2, 0.2, -3.0), (-2.2, -0.2, -3.0), (-2.2, -0.6, -3.0), (-2.2, -1.0, -3.0), (-2.2, -1.4, -3.0), (-2.2, -1.8, -3.0), (-2.2, -2.2, -3.0), (-2.2, -2.6, -3.0), (-1.8, 2.6, -3.0), (-1.8, 2.2, -3.0), (-1.8, 1.8, -3.0), (-1.8, 1.4, -3.0), (-1.8, 1.0, -3.0), (-1.8, 0.6, -3.0), (-1.8, 0.2, -3.0), (-1.8, -0.2, -3.0), (-1.8, -0.6, -3.0), (-1.8, -1.0, -3.0), (-1.8, -1.4, -3.0), (-1.8, -1.8, -3.0), (-1.8, -2.2, -3.0), (-1.8, -2.6, -3.0), (-1.4, 2.6, -3.0), (-1.4, 2.2, -3.0), (-1.4, 1.8, -3.0), (-1.4, 1.4, -3.0), (-1.4, 1.0, -3.0), (-1.4, 0.6, -3.0), (-1.4, 0.2, -3.0), (-1.4, -0.2, -3.0), (-1.4, -0.6, -3.0), (-1.4, -1.0, -3.0), (-1.4, -1.4, -3.0), (-1.4, -1.8, -3.0), (-1.4, -2.2, -3.0), (-1.4, -2.6, -3.0), (-1.0, 2.6, -3.0), (-1.0, 2.2, -3.0), (-1.0, 1.8, -3.0), (-1.0, 1.4, -3.0), (-1.0, 1.0, -3.0), (-1.0, 0.6, -3.0), (-1.0, 0.2, -3.0), (-1.0, -0.2, -3.0), (-1.0, -0.6, -3.0), (-1.0, -1.0, -3.0), (-1.0, -1.4, -3.0), (-1.0, -1.8, -3.0), (-1.0, -2.2, -3.0), (-1.0, -2.6, -3.0), (-0.6, 2.6, -3.0), (-0.6, 2.2, -3.0), (-0.6, 1.8, -3.0), (-0.6, 1.4, -3.0), (-0.6, 1.0, -3.0), (-0.6, 0.6, -3.0), (-0.6, 0.2, -3.0), (-0.6, -0.2, -3.0), (-0.6, -0.6, -3.0), (-0.6, -1.0, -3.0), (-0.6, -1.4, -3.0), (-0.6, -1.8, -3.0), (-0.6, -2.2, -3.0), (-0.6, -2.6, -3.0), (-0.2, 2.6, -3.0), (-0.2, 2.2, -3.0), (-0.2, 1.8, -3.0), (-0.2, 1.4, -3.0), (-0.2, 1.0, -3.0), (-0.2, 0.6, -3.0), (-0.2, 0.2, -3.0), (-0.2, -0.2, -3.0), (-0.2, -0.6, -3.0), (-0.2, -1.0, -3.0), (-0.2, -1.4, -3.0), (-0.2, -1.8, -3.0), (-0.2, -2.2, -3.0), (-0.2, -2.6, -3.0), (0.2, 2.6, -3.0), (0.2, 2.2, -3.0), (0.2, 1.8, -3.0), (0.2, 1.4, -3.0), (0.2, 1.0, -3.0), (0.2, 0.6, -3.0), (0.2, 0.2, -3.0), (0.2, -0.2, -3.0), (0.2, -0.6, -3.0), (0.2, -1.0, -3.0), (0.2, -1.4, -3.0), (0.2, -1.8, -3.0), (0.2, -2.2, -3.0), (0.2, -2.6, -3.0), (0.6, 2.6, -3.0), (0.6, 2.2, -3.0), (0.6, 1.8, -3.0), (0.6, 1.4, -3.0), (0.6, 1.0, -3.0), (0.6, 0.6, -3.0), (0.6, 0.2, -3.0), (0.6, -0.2, -3.0), (0.6, -0.6, -3.0), (0.6, -1.0, -3.0), (0.6, -1.4, -3.0), (0.6, -1.8, -3.0), (0.6, -2.2, -3.0), (0.6, -2.6, -3.0), (1.0, 2.6, -3.0), (1.0, 2.2, -3.0), (1.0, 1.8, -3.0), (1.0, 1.4, -3.0), (1.0, 1.0, -3.0), (1.0, 0.6, -3.0), (1.0, 0.2, -3.0), (1.0, -0.2, -3.0), (1.0, -0.6, -3.0), (1.0, -1.0, -3.0), (1.0, -1.4, -3.0), (1.0, -1.8, -3.0), (1.0, -2.2, -3.0), (1.0, -2.6, -3.0), (1.4, 2.6, -3.0), (1.4, 2.2, -3.0), (1.4, 1.8, -3.0), (1.4, 1.4, -3.0), (1.4, 1.0, -3.0), (1.4, 0.6, -3.0), (1.4, 0.2, -3.0), (1.4, -0.2, -3.0), (1.4, -0.6, -3.0), (1.4, -1.0, -3.0), (1.4, -1.4, -3.0), (1.4, -1.8, -3.0), (1.4, -2.2, -3.0), (1.4, -2.6, -3.0), (1.8, 2.6, -3.0), (1.8, 2.2, -3.0), (1.8, 1.8, -3.0), (1.8, 1.4, -3.0), (1.8, 1.0, -3.0), (1.8, 0.6, -3.0), (1.8, 0.2, -3.0), (1.8, -0.2, -3.0), (1.8, -0.6, -3.0), (1.8, -1.0, -3.0), (1.8, -1.4, -3.0), (1.8, -1.8, -3.0), (1.8, -2.2, -3.0), (1.8, -2.6, -3.0), (2.2, 2.6, -3.0), (2.2, 2.2, -3.0), (2.2, 1.8, -3.0), (2.2, 1.4, -3.0), (2.2, 1.0, -3.0), (2.2, 0.6, -3.0), (2.2, 0.2, -3.0), (2.2, -0.2, -3.0), (2.2, -0.6, -3.0), (2.2, -1.0, -3.0), (2.2, -1.4, -3.0), (2.2, -1.8, -3.0), (2.2, -2.2, -3.0), (2.2, -2.6, -3.0), (2.6, 2.6, -3.0), (2.6, 2.2, -3.0), (2.6, 1.8, -3.0), (2.6, 1.4, -3.0), (2.6, 1.0, -3.0), (2.6, 0.6, -3.0), (2.6, 0.2, -3.0), (2.6, -0.2, -3.0), (2.6, -0.6, -3.0), (2.6, -1.0, -3.0), (2.6, -1.4, -3.0), (2.6, -1.8, -3.0), (2.6, -2.2, -3.0), (2.6, -2.6, -3.0), (2.6, 2.6, 3.0), (2.6, 2.2, 3.0), (2.6, 1.8, 3.0), (2.6, 1.4, 3.0), (2.6, 1.0, 3.0), (2.6, 0.6, 3.0), (2.6, 0.2, 3.0), (2.6, -0.2, 3.0), (2.6, -0.6, 3.0), (2.6, -1.0, 3.0), (2.6, -1.4, 3.0), (2.6, -1.8, 3.0), (2.6, -2.2, 3.0), (2.6, -2.6, 3.0), (2.2, 2.6, 3.0), (2.2, 2.2, 15.0), (2.2, 1.8, 15.0), (2.2, 1.4, 15.0), (2.2, 1.0, 15.0), (2.2, 0.6, 15.0), (2.2, 0.2, 15.0), (2.2, -0.2, 15.0), (2.2, -0.6, 15.0), (2.2, -1.0, 15.0), (2.2, -1.4, 15.0), (2.2, -2.2, 15.0), (2.2, -1.8, 15.0), (2.2, -2.6, 3.0), (1.8, 2.6, 3.0), (1.8, 2.2, 15.0), (1.8, 1.8, 15.0), (1.8, 1.4, 15.0), (1.8, 1.0, 15.0), (1.8, 0.6, 15.0), (1.8, 0.2, 15.0), (1.8, -0.2, 15.0), (1.8, -0.6, 15.0), (1.8, -1.0, 15.0), (1.8, -1.4, 15.0), (1.8, -2.2, 15.0), (1.8, -1.8, 15.0), (1.8, -2.6, 3.0), (1.4, 2.6, 3.0), (1.4, 2.2, 15.0), (1.4, 1.8, 15.0), (1.4, -2.2, 15.0), (1.4, -1.8, 15.0), (1.4, -2.6, 3.0), (1.0, 2.6, 3.0), (1.0, 2.2, 15.0), (1.0, 1.8, 15.0), (1.0, -2.2, 15.0), (1.0, -1.8, 15.0), (1.0, -2.6, 3.0), (0.6, 2.6, 3.0), (0.6, 2.2, 15.0), (0.6, 1.8, 15.0), (0.6, -2.2, 15.0), (0.6, -1.8, 15.0), (0.6, -2.6, 3.0), (0.2, 2.6, 3.0), (0.2, 2.2, 15.0), (0.2, 1.8, 15.0), (0.2, -2.2, 15.0), (0.2, -1.8, 15.0), (0.2, -2.6, 3.0), (-0.2, 2.6, 3.0), (-0.2, -2.2, 15.0), (-0.2, -1.8, 15.0), (-2.2, 2.2, 15.0), (-2.2, 1.8, 15.0), (-2.2, 1.4, 15.0), (-2.2, 1.0, 15.0), (-2.2, 0.6, 15.0), (-2.2, 0.2, 15.0), (-2.2, -0.2, 15.0), (-0.2, -2.6, 3.0), (-0.6, 2.6, 3.0), (-2.2, -0.6, 15.0), (-2.2, -1.0, 15.0), (-2.2, -1.4, 15.0), (-2.2, -1.8, 15.0), (-2.2, -2.2, 15.0), (-1.8, 2.2, 15.0), (-1.8, 1.8, 15.0), (-1.8, 1.4, 15.0), (-1.8, 1.0, 15.0), (-1.8, 0.6, 15.0), (-1.8, 0.2, 15.0), (-1.8, -0.2, 15.0), (-0.6, -2.6, 3.0), (-1.0, 2.6, 3.0), (-1.8, -0.6, 15.0), (-1.8, -1.0, 15.0), (-1.8, -1.4, 15.0), (-1.8, -1.8, 15.0), (-1.8, -2.2, 15.0), (-1.4, 2.2, 15.0), (-1.4, 1.8, 15.0), (-1.0, -2.6, 3.0), (-1.4, 2.6, 3.0), (-1.4, -1.8, 15.0), (-1.4, -2.2, 15.0), (-1.0, 2.2, 15.0), (-1.0, 1.8, 15.0), (-1.4, -2.6, 3.0), (-1.8, 2.6, 3.0), (-0.6, -1.8, 15.0), (-1.0, -1.8, 15.0), (-0.6, -2.2, 15.0), (-1.0, -2.2, 15.0), (-0.2, 2.2, 15.0), (-0.6, 2.2, 15.0), (-1.8, -2.6, 3.0), (-2.2, 2.6, 3.0), (-0.2, 1.8, 15.0), (-0.6, 1.8, 15.0), (-2.2, -2.6, 3.0), (-2.6, 2.6, 3.0), (-2.6, 2.2, 3.0), (-2.6, 1.8, 3.0), (-2.6, 1.4, 3.0), (-2.6, 1.0, 3.0), (-2.6, 0.6, 3.0), (-2.6, 0.2, 3.0), (-2.6, -0.2, 3.0), (-2.6, -0.6, 3.0), (-2.6, -1.0, 3.0), (-2.6, -1.4, 3.0), (-2.6, -1.8, 3.0), (-2.6, -2.2, 3.0), (-2.6, -2.6, 3.0), (-1.4, -2.2, 9.0), (-1.4, -2.6, 9.0), (-1.8, 2.6, 9.0), (-1.8, 2.2, 9.0), (-1.8, -2.2, 9.0), (-1.8, -2.6, 9.0), (-2.2, 2.6, 9.0), (-2.2, 2.2, 9.0), (-2.2, 1.8, 9.0), (-2.2, 1.4, 9.0), (-2.2, 1.0, 9.0), (-2.2, 0.6, 9.0), (-2.2, 0.2, 9.0), (-2.2, -0.2, 9.0), (-2.2, -0.6, 9.0), (-2.2, -1.0, 9.0), (-2.2, -1.4, 9.0), (-2.2, -1.8, 9.0), (-2.2, -2.2, 9.0), (-2.2, -2.6, 9.0), (-2.6, 2.6, 9.0), (-2.6, 2.2, 9.0), (-2.6, 1.8, 9.0), (-2.6, 1.4, 9.0), (-2.6, 1.0, 9.0), (-2.6, 0.6, 9.0), (-2.6, 0.2, 9.0), (-2.6, -0.2, 9.0), (-2.6, -0.6, 9.0), (-2.6, -1.0, 9.0), (-2.6, -1.4, 9.0), (-2.6, -1.8, 9.0), (-2.6, -2.2, 9.0), (-2.6, -2.6, 9.0), (1.4, -1.8, 63.0), (1.8, -1.8, 63.0), (1.4, -1.4, 63.0), (1.8, -1.4, 63.0), (1.4, -1.0, 63.0), (1.8, -1.0, 63.0), (1.4, -0.6, 63.0), (1.8, -0.6, 63.0), (1.4, -0.2, 63.0), (1.8, -0.2, 63.0), (1.4, 0.2, 63.0), (1.8, 0.2, 63.0), (1.4, 0.6, 63.0), (1.8, 0.6, 63.0), (1.4, 1.0, 63.0), (1.8, 1.0, 63.0), (1.4, 1.4, 63.0), (1.8, 1.4, 63.0), (1.4, 1.8, 63.0), (1.8, 1.8, 63.0), (1.0, -1.8, 63.0), (1.0, -1.4, 63.0), (1.0, -1.0, 63.0), (1.0, -0.6, 63.0), (1.0, -0.2, 63.0), (1.0, 0.2, 63.0), (1.0, 0.6, 63.0), (1.0, 1.0, 63.0), (1.0, 1.4, 63.0), (1.0, 1.8, 63.0), (0.6, -1.8, 63.0), (0.6, -1.4, 63.0), (0.6, -1.0, 63.0), (0.6, -0.6, 63.0), (0.6, -0.2, 63.0), (0.6, 0.2, 63.0), (0.6, 0.6, 63.0), (0.6, 1.0, 63.0), (0.6, 1.4, 63.0), (0.6, 1.8, 63.0), (0.2, -1.8, 63.0), (0.2, -1.4, 63.0), (0.2, -1.0, 63.0), (0.2, -0.6, 63.0), (0.2, -0.2, 63.0), (0.2, 0.2, 63.0), (0.2, 0.6, 63.0), (0.2, 1.0, 63.0), (0.2, 1.4, 63.0), (0.2, 1.8, 63.0), (-0.2, -1.8, 63.0), (-0.2, -1.4, 63.0), (-0.2, -1.0, 63.0), (-0.2, -0.6, 63.0), (-0.2, -0.2, 63.0), (-0.2, 0.2, 63.0), (-0.2, 0.6, 63.0), (-0.2, 1.0, 63.0), (-0.2, 1.4, 63.0), (-0.2, 1.8, 63.0), (-0.6, -1.8, 63.0), (-0.6, -1.4, 63.0), (-0.6, -1.0, 63.0), (-0.6, -0.6, 63.0), (-0.6, 1.8, 63.0), (-0.6, 1.4, 63.0), (-0.6, 1.0, 63.0), (-0.6, 0.6, 63.0), (-0.6, 0.2, 63.0), (-0.6, -0.2, 63.0), (-1.0, 1.8, 63.0), (-1.0, 1.4, 63.0), (-1.0, 1.0, 63.0), (-1.0, 0.6, 63.0), (-1.0, 0.2, 63.0), (-1.0, -0.2, 63.0), (-1.0, -0.6, 63.0), (-1.0, -1.0, 63.0), (-1.0, -1.4, 63.0), (-1.0, -1.8, 63.0), (-1.4, 1.8, 63.0), (-1.4, 1.4, 63.0), (-1.4, 1.0, 63.0), (-1.4, 0.6, 63.0), (-1.4, 0.2, 63.0), (-1.4, -0.2, 63.0), (-1.4, -0.6, 63.0), (-1.4, -1.0, 63.0), (-1.4, -1.4, 63.0), (-1.4, -1.8, 63.0), (-1.8, 1.8, 63.0), (-1.8, 1.4, 63.0), (-1.8, 1.0, 63.0), (-1.8, 0.6, 63.0), (-1.8, 0.2, 63.0), (-1.8, -0.2, 63.0), (-1.8, -0.6, 63.0), (-1.8, -1.0, 63.0), (-1.8, -1.4, 63.0), (-1.8, -1.8, 63.0), (-0.1435, 0.3465, 63.0), (-0.1435, 0.3465, 81.0), (0.1435, 0.3465, 63.0), (0.1435, 0.3465, 81.0), (0.3465, 0.1435, 63.0), (0.3465, 0.1435, 81.0), (0.3465, -0.1435, 63.0), (0.3465, -0.1435, 81.0), (0.1435, -0.3465, 63.0), (0.1435, -0.3465, 81.0), (-0.1435, -0.3465, 63.0), (-0.1435, -0.3465, 81.0), (-0.3465, -0.1435, 63.0), (-0.3465, -0.1435, 81.0), (-0.3465, 0.1435, 63.0), (-0.3465, 0.1435, 81.0), (-1.8, -0.6, 38.54), (1.8, 1.0, 38.54), (-1.8, -0.2, 38.54), (0.6, -1.8, 38.54), (1.8, 1.4, 38.54), (1.8, 1.8, 38.54), (-1.8, 0.2, 38.54), (0.2, -1.8, 38.54), (1.4, 1.8, 38.54), (-1.8, 0.6, 38.54), (-0.2, -1.8, 38.54), (-1.8, 1.0, 38.54), (-0.6, 1.8, 38.54), (1.0, 1.8, 38.54), (-1.0, 1.8, 38.54), (-1.8, 1.4, 38.54), (-1.4, 1.8, 38.54), (-1.8, 1.8, 38.54), (0.6, 1.8, 38.54), (0.2, 1.8, 38.54), (-0.2, 1.8, 38.54), (1.8, -1.4, 38.54), (-0.6, -1.8, 38.54), (1.8, -1.0, 38.54), (-1.0, -1.8, 38.54), (-1.8, -1.8, 38.54), (-1.4, -1.8, 38.54), (1.8, -0.6, 38.54), (1.8, -1.8, 38.54), (1.8, -0.2, 38.54), (-1.8, -1.0, 38.54), (-1.8, -1.4, 38.54), (1.0, -1.8, 38.54), (1.4, -1.8, 38.54), (1.8, 0.2, 38.54), (1.8, 0.6, 38.54)], [], [(64, 91, 3, 2), (8, 35, 7, 6), (92, 119, 5, 4), (36, 63, 1, 0), (429, 92, 4, 49), (233, 78, 1, 63), (119, 133, 50, 5), (133, 139, 51, 50), (139, 145, 52, 51), (145, 151, 53, 52), (151, 157, 54, 53), (157, 161, 55, 54), (161, 165, 56, 55), (165, 171, 57, 56), (171, 177, 58, 57), (177, 183, 59, 58), (183, 191, 60, 59), (191, 205, 61, 60), (205, 219, 62, 61), (219, 233, 63, 62), (77, 247, 36, 0), (247, 261, 37, 36), (261, 275, 38, 37), (275, 289, 39, 38), (289, 303, 40, 39), (303, 317, 41, 40), (317, 331, 42, 41), (331, 345, 43, 42), (345, 359, 44, 43), (359, 373, 45, 44), (373, 387, 46, 45), (387, 401, 47, 46), (401, 415, 48, 47), (415, 429, 49, 48), (4, 5, 50, 49), (49, 50, 51, 48), (48, 51, 52, 47), (47, 52, 53, 46), (46, 53, 54, 45), (45, 54, 55, 44), (44, 55, 56, 43), (43, 56, 57, 42), (42, 57, 58, 41), (41, 58, 59, 40), (40, 59, 60, 39), (39, 60, 61, 38), (38, 61, 62, 37), (37, 62, 63, 36), (2, 3, 22, 21), (21, 22, 23, 20), (20, 23, 24, 19), (19, 24, 25, 18), (18, 25, 26, 17), (17, 26, 27, 16), (16, 27, 28, 15), (15, 28, 29, 14), (14, 29, 30, 13), (13, 30, 31, 12), (12, 31, 32, 11), (11, 32, 33, 10), (10, 33, 34, 9), (9, 34, 35, 8), (9, 8, 416, 402), (402, 416, 417, 403), (403, 417, 418, 404), (404, 418, 419, 405), (405, 419, 420, 406), (406, 420, 421, 407), (407, 421, 422, 408), (408, 422, 423, 409), (409, 423, 424, 410), (410, 424, 425, 411), (411, 425, 426, 412), (412, 426, 427, 413), (413, 427, 428, 414), (414, 428, 429, 415), (10, 9, 402, 388), (388, 402, 403, 389), (389, 403, 404, 390), (390, 404, 405, 391), (391, 405, 406, 392), (392, 406, 407, 393), (393, 407, 408, 394), (394, 408, 409, 395), (395, 409, 410, 396), (396, 410, 411, 397), (397, 411, 412, 398), (398, 412, 413, 399), (399, 413, 414, 400), (400, 414, 415, 401), (11, 10, 388, 374), (374, 388, 389, 375), (375, 389, 390, 376), (376, 390, 391, 377), (377, 391, 392, 378), (378, 392, 393, 379), (379, 393, 394, 380), (380, 394, 395, 381), (381, 395, 396, 382), (382, 396, 397, 383), (383, 397, 398, 384), (384, 398, 399, 385), (385, 399, 400, 386), (386, 400, 401, 387), (12, 11, 374, 360), (360, 374, 375, 361), (361, 375, 376, 362), (362, 376, 377, 363), (363, 377, 378, 364), (364, 378, 379, 365), (365, 379, 380, 366), (366, 380, 381, 367), (367, 381, 382, 368), (368, 382, 383, 369), (369, 383, 384, 370), (370, 384, 385, 371), (371, 385, 386, 372), (372, 386, 387, 373), (13, 12, 360, 346), (346, 360, 361, 347), (347, 361, 362, 348), (348, 362, 363, 349), (349, 363, 364, 350), (350, 364, 365, 351), (351, 365, 366, 352), (352, 366, 367, 353), (353, 367, 368, 354), (354, 368, 369, 355), (355, 369, 370, 356), (356, 370, 371, 357), (357, 371, 372, 358), (358, 372, 373, 359), (14, 13, 346, 332), (332, 346, 347, 333), (333, 347, 348, 334), (334, 348, 349, 335), (335, 349, 350, 336), (336, 350, 351, 337), (337, 351, 352, 338), (338, 352, 353, 339), (339, 353, 354, 340), (340, 354, 355, 341), (341, 355, 356, 342), (342, 356, 357, 343), (343, 357, 358, 344), (344, 358, 359, 345), (15, 14, 332, 318), (318, 332, 333, 319), (319, 333, 334, 320), (320, 334, 335, 321), (321, 335, 336, 322), (322, 336, 337, 323), (323, 337, 338, 324), (324, 338, 339, 325), (325, 339, 340, 326), (326, 340, 341, 327), (327, 341, 342, 328), (328, 342, 343, 329), (329, 343, 344, 330), (330, 344, 345, 331), (16, 15, 318, 304), (304, 318, 319, 305), (305, 319, 320, 306), (306, 320, 321, 307), (307, 321, 322, 308), (308, 322, 323, 309), (309, 323, 324, 310), (310, 324, 325, 311), (311, 325, 326, 312), (312, 326, 327, 313), (313, 327, 328, 314), (314, 328, 329, 315), (315, 329, 330, 316), (316, 330, 331, 317), (17, 16, 304, 290), (290, 304, 305, 291), (291, 305, 306, 292), (292, 306, 307, 293), (293, 307, 308, 294), (294, 308, 309, 295), (295, 309, 310, 296), (296, 310, 311, 297), (297, 311, 312, 298), (298, 312, 313, 299), (299, 313, 314, 300), (300, 314, 315, 301), (301, 315, 316, 302), (302, 316, 317, 303), (18, 17, 290, 276), (276, 290, 291, 277), (277, 291, 292, 278), (278, 292, 293, 279), (279, 293, 294, 280), (280, 294, 295, 281), (281, 295, 296, 282), (282, 296, 297, 283), (283, 297, 298, 284), (284, 298, 299, 285), (285, 299, 300, 286), (286, 300, 301, 287), (287, 301, 302, 288), (288, 302, 303, 289), (19, 18, 276, 262), (262, 276, 277, 263), (263, 277, 278, 264), (264, 278, 279, 265), (265, 279, 280, 266), (266, 280, 281, 267), (267, 281, 282, 268), (268, 282, 283, 269), (269, 283, 284, 270), (270, 284, 285, 271), (271, 285, 286, 272), (272, 286, 287, 273), (273, 287, 288, 274), (274, 288, 289, 275), (20, 19, 262, 248), (248, 262, 263, 249), (249, 263, 264, 250), (250, 264, 265, 251), (251, 265, 266, 252), (252, 266, 267, 253), (253, 267, 268, 254), (254, 268, 269, 255), (255, 269, 270, 256), (256, 270, 271, 257), (257, 271, 272, 258), (258, 272, 273, 259), (259, 273, 274, 260), (260, 274, 275, 261), (21, 20, 248, 234), (234, 248, 249, 235), (235, 249, 250, 236), (236, 250, 251, 237), (237, 251, 252, 238), (238, 252, 253, 239), (239, 253, 254, 240), (240, 254, 255, 241), (241, 255, 256, 242), (242, 256, 257, 243), (243, 257, 258, 244), (244, 258, 259, 245), (245, 259, 260, 246), (246, 260, 261, 247), (2, 21, 234, 64), (64, 234, 235, 65), (65, 235, 236, 66), (66, 236, 237, 67), (67, 237, 238, 68), (68, 238, 239, 69), (69, 239, 240, 70), (70, 240, 241, 71), (71, 241, 242, 72), (72, 242, 243, 73), (73, 243, 244, 74), (74, 244, 245, 75), (75, 245, 246, 76), (76, 246, 247, 77), (23, 22, 220, 206), (170, 164, 163, 169), (174, 168, 167, 173), (24, 23, 206, 192), (164, 156, 155, 163), (168, 160, 159, 167), (25, 24, 192, 184), (156, 150, 149, 155), (160, 154, 153, 159), (26, 25, 184, 178), (150, 144, 143, 149), (154, 148, 147, 153), (27, 26, 178, 172), (144, 138, 137, 143), (148, 142, 141, 147), (28, 27, 172, 166), (138, 562, 563, 137), (142, 136, 135, 141), (29, 28, 166, 162), (562, 566, 567, 563), (136, 564, 565, 135), (30, 29, 162, 158), (566, 580, 581, 567), (185, 179, 473, 459), (579, 580, 512, 511), (179, 173, 479, 473), (198, 199, 447, 448), (173, 167, 485, 479), (197, 198, 448, 449), (167, 159, 491, 485), (182, 188, 455, 469), (159, 153, 541, 491), (176, 182, 469, 475), (196, 197, 449, 450), (564, 568, 569, 565), (31, 30, 158, 152), (580, 594, 595, 581), (579, 593, 594, 580), (578, 592, 593, 579), (577, 591, 592, 578), (576, 590, 591, 577), (575, 589, 590, 576), (574, 588, 589, 575), (573, 587, 588, 574), (572, 586, 587, 573), (571, 585, 586, 572), (570, 584, 585, 571), (569, 583, 584, 570), (568, 582, 583, 569), (32, 31, 152, 146), (157, 151, 477, 483), (152, 158, 484, 478), (165, 161, 489, 495), (162, 166, 496, 490), (177, 171, 506, 520), (172, 178, 521, 507), (191, 183, 529, 535), (184, 192, 536, 530), (133, 132, 442, 443), (219, 205, 543, 547), (132, 131, 441, 442), (206, 220, 548, 544), (232, 233, 561, 560), (33, 32, 146, 140), (131, 130, 440, 441), (231, 232, 560, 559), (130, 129, 439, 440), (230, 231, 559, 558), (139, 133, 443, 457), (129, 128, 438, 439), (229, 230, 558, 557), (134, 140, 458, 444), (128, 127, 437, 438), (228, 229, 557, 556), (151, 145, 471, 477), (127, 126, 436, 437), (227, 228, 556, 555), (34, 33, 140, 134), (146, 152, 478, 472), (126, 125, 435, 436), (226, 227, 555, 554), (161, 157, 483, 489), (125, 124, 434, 435), (158, 162, 490, 484), (225, 226, 554, 553), (124, 123, 433, 434), (171, 165, 495, 506), (224, 225, 553, 552), (166, 172, 507, 496), (123, 122, 432, 433), (223, 224, 552, 551), (35, 34, 134, 120), (183, 177, 520, 529), (122, 121, 431, 432), (222, 223, 551, 550), (178, 184, 530, 521), (121, 120, 430, 431), (221, 222, 550, 549), (205, 191, 535, 543), (220, 221, 549, 548), (192, 206, 544, 536), (233, 219, 547, 561), (120, 134, 444, 430), (145, 139, 457, 471), (140, 146, 472, 458), (7, 35, 120, 106), (106, 120, 121, 107), (107, 121, 122, 108), (108, 122, 123, 109), (109, 123, 124, 110), (110, 124, 125, 111), (111, 125, 126, 112), (112, 126, 127, 113), (113, 127, 128, 114), (114, 128, 129, 115), (115, 129, 130, 116), (116, 130, 131, 117), (117, 131, 132, 118), (118, 132, 133, 119), (22, 3, 91, 220), (220, 91, 90, 221), (221, 90, 89, 222), (222, 89, 88, 223), (223, 88, 87, 224), (224, 87, 86, 225), (225, 86, 85, 226), (226, 85, 84, 227), (227, 84, 83, 228), (228, 83, 82, 229), (229, 82, 81, 230), (230, 81, 80, 231), (231, 80, 79, 232), (232, 79, 78, 233), (8, 6, 105, 416), (416, 105, 104, 417), (417, 104, 103, 418), (418, 103, 102, 419), (419, 102, 101, 420), (420, 101, 100, 421), (421, 100, 99, 422), (422, 99, 98, 423), (423, 98, 97, 424), (424, 97, 96, 425), (425, 96, 95, 426), (426, 95, 94, 427), (427, 94, 93, 428), (428, 93, 92, 429), (6, 7, 106, 105), (105, 106, 107, 104), (104, 107, 108, 103), (103, 108, 109, 102), (102, 109, 110, 101), (101, 110, 111, 100), (100, 111, 112, 99), (99, 112, 113, 98), (98, 113, 114, 97), (97, 114, 115, 96), (96, 115, 116, 95), (95, 116, 117, 94), (94, 117, 118, 93), (93, 118, 119, 92), (0, 1, 78, 77), (77, 78, 79, 76), (76, 79, 80, 75), (75, 80, 81, 74), (74, 81, 82, 73), (73, 82, 83, 72), (72, 83, 84, 71), (71, 84, 85, 70), (70, 85, 86, 69), (69, 86, 87, 68), (68, 87, 88, 67), (67, 88, 89, 66), (66, 89, 90, 65), (65, 90, 91, 64), (451, 465, 466, 452), (450, 464, 465, 451), (449, 463, 464, 450), (448, 462, 463, 449), (447, 461, 462, 448), (446, 460, 461, 447), (445, 459, 460, 446), (470, 476, 475, 469), (459, 473, 474, 460), (476, 482, 481, 475), (473, 479, 480, 474), (513, 499, 500, 514), (514, 500, 501, 515), (515, 501, 502, 516), (516, 502, 503, 517), (517, 503, 504, 518), (518, 504, 505, 519), (519, 505, 508, 522), (522, 508, 509, 523), (523, 509, 510, 524), (524, 510, 511, 525), (525, 511, 512, 526), (527, 513, 514, 528), (531, 525, 526, 532), (533, 527, 528, 534), (538, 531, 532, 540), (542, 533, 534, 546), (537, 538, 540, 539), (541, 542, 546, 545), (712, 742, 693, 692), (747, 713, 611, 609), (715, 744, 616, 626), (714, 712, 692, 691), (713, 716, 613, 611), (718, 714, 691, 690), (719, 715, 626, 636), (717, 720, 614, 615), (716, 717, 615, 613), (498, 537, 539, 497), (491, 541, 545, 492), (721, 718, 690, 689), (722, 719, 636, 646), (720, 725, 625, 614), (723, 721, 689, 688), (732, 724, 660, 655), (734, 722, 646, 656), (727, 723, 688, 687), (724, 726, 666, 660), (725, 730, 635, 625), (494, 498, 497, 493), (485, 491, 492, 486), (726, 728, 676, 666), (729, 727, 687, 686), (728, 729, 686, 676), (730, 731, 645, 635), (740, 733, 599, 597), (731, 732, 655, 645), (733, 735, 601, 599), (743, 737, 695, 694), (736, 734, 656, 675), (488, 494, 493, 487), (479, 485, 486, 480), (735, 739, 603, 601), (738, 736, 675, 685), (737, 738, 685, 695), (739, 741, 605, 603), (745, 740, 597, 596), (741, 746, 607, 605), (742, 743, 694, 693), (744, 745, 596, 616), (746, 747, 609, 607), (482, 488, 487, 481), (489, 483, 169, 163), (555, 556, 590, 589), (484, 490, 160, 168), (554, 555, 589, 588), (506, 495, 155, 149), (553, 554, 588, 587), (496, 507, 148, 154), (552, 553, 587, 586), (529, 520, 143, 137), (551, 552, 586, 585), (521, 530, 136, 142), (550, 551, 585, 584), (543, 535, 563, 567), (549, 550, 584, 583), (536, 544, 568, 564), (443, 442, 204, 203), (548, 549, 583, 582), (561, 547, 581, 595), (442, 441, 207, 204), (441, 440, 208, 207), (430, 444, 202, 218), (440, 439, 209, 208), (471, 457, 187, 181), (439, 438, 210, 209), (458, 472, 180, 186), (438, 437, 211, 210), (483, 477, 175, 169), (437, 436, 212, 211), (478, 484, 168, 174), (436, 435, 213, 212), (495, 489, 163, 155), (435, 434, 214, 213), (490, 496, 154, 160), (434, 433, 215, 214), (520, 506, 149, 143), (507, 521, 142, 148), (433, 432, 216, 215), (535, 529, 137, 563), (432, 431, 217, 216), (530, 536, 564, 136), (431, 430, 218, 217), (547, 543, 567, 581), (544, 548, 582, 568), (560, 561, 595, 594), (559, 560, 594, 593), (457, 443, 203, 187), (558, 559, 593, 592), (444, 458, 186, 202), (557, 558, 592, 591), (477, 471, 181, 175), (472, 478, 174, 180), (556, 557, 591, 590), (180, 174, 173, 179), (170, 176, 475, 481), (164, 170, 481, 487), (195, 196, 450, 451), (569, 570, 500, 499), (156, 164, 487, 493), (150, 156, 493, 497), (570, 571, 501, 500), (580, 566, 526, 512), (144, 150, 497, 539), (571, 572, 502, 501), (565, 569, 499, 513), (176, 170, 169, 175), (186, 180, 179, 185), (194, 195, 451, 452), (566, 562, 532, 526), (572, 573, 503, 502), (193, 194, 452, 453), (573, 574, 504, 503), (135, 565, 513, 527), (562, 138, 540, 532), (190, 193, 453, 454), (574, 575, 505, 504), (189, 190, 454, 456), (141, 135, 527, 533), (182, 176, 175, 181), (202, 186, 185, 201), (575, 576, 508, 505), (138, 144, 539, 540), (188, 189, 456, 455), (576, 577, 509, 508), (147, 141, 533, 542), (577, 578, 510, 509), (200, 201, 445, 446), (201, 185, 459, 445), (578, 579, 511, 510), (153, 147, 542, 541), (199, 200, 446, 447), (188, 182, 181, 187), (218, 202, 201, 217), (217, 201, 200, 216), (216, 200, 199, 215), (215, 199, 198, 214), (214, 198, 197, 213), (213, 197, 196, 212), (212, 196, 195, 211), (211, 195, 194, 210), (210, 194, 193, 209), (209, 193, 190, 208), (208, 190, 189, 207), (207, 189, 188, 204), (204, 188, 187, 203), (452, 466, 467, 453), (453, 467, 468, 454), (454, 468, 470, 456), (456, 470, 469, 455), (599, 598, 596, 597), (601, 600, 598, 599), (603, 602, 600, 601), (605, 604, 602, 603), (607, 606, 604, 605), (609, 608, 606, 607), (611, 610, 608, 609), (613, 612, 610, 611), (615, 614, 612, 613), (598, 617, 616, 596), (600, 618, 617, 598), (602, 619, 618, 600), (604, 620, 619, 602), (606, 621, 620, 604), (608, 622, 621, 606), (610, 623, 622, 608), (612, 624, 623, 610), (614, 625, 624, 612), (676, 686, 687, 677), (677, 687, 688, 678), (678, 688, 689, 679), (679, 689, 690, 680), (680, 690, 691, 681), (681, 691, 692, 682), (682, 692, 693, 683), (683, 693, 694, 684), (684, 694, 695, 685), (666, 676, 677, 667), (667, 677, 678, 668), (668, 678, 679, 669), (669, 679, 680, 670), (670, 680, 681, 671), (671, 681, 682, 672), (672, 682, 683, 673), (673, 683, 684, 674), (674, 684, 685, 675), (660, 666, 667, 661), (661, 667, 668, 662), (662, 668, 669, 663), (663, 669, 670, 664), (664, 670, 671, 665), (665, 671, 672, 659), (659, 672, 673, 658), (658, 673, 674, 657), (657, 674, 675, 656), (655, 660, 661, 654), (654, 661, 662, 653), (653, 662, 663, 652), (652, 663, 664, 651), (651, 664, 665, 650), (650, 665, 659, 649), (649, 659, 658, 648), (648, 658, 657, 647), (647, 657, 656, 646), (645, 655, 654, 644), (644, 654, 653, 643), (643, 653, 652, 642), (642, 652, 651, 641), (641, 651, 650, 640), (640, 650, 649, 639), (639, 649, 648, 638), (638, 648, 647, 637), (637, 647, 646, 636), (635, 645, 644, 634), (634, 644, 643, 633), (633, 643, 642, 632), (632, 642, 641, 631), (631, 641, 640, 630), (630, 640, 639, 629), (629, 639, 638, 628), (628, 638, 637, 627), (627, 637, 636, 626), (625, 635, 634, 624), (624, 634, 633, 623), (623, 633, 632, 622), (622, 632, 631, 621), (621, 631, 630, 620), (620, 630, 629, 619), (619, 629, 628, 618), (618, 628, 627, 617), (617, 627, 626, 616), (696, 697, 699, 698), (698, 699, 701, 700), (700, 701, 703, 702), (702, 703, 705, 704), (704, 705, 707, 706), (706, 707, 709, 708), (699, 697, 711, 709, 707, 705, 703, 701), (708, 709, 711, 710), (710, 711, 697, 696), (696, 698, 700, 702, 704, 706, 708, 710), (464, 463, 747, 746), (482, 476, 745, 744), (523, 524, 743, 742), (465, 464, 746, 741), (476, 470, 740, 745), (466, 465, 741, 739), (525, 531, 738, 737), (531, 538, 736, 738), (467, 466, 739, 735), (538, 537, 734, 736), (524, 525, 737, 743), (468, 467, 735, 733), (492, 545, 732, 731), (470, 468, 733, 740), (486, 492, 731, 730), (528, 514, 729, 728), (514, 515, 727, 729), (534, 528, 728, 726), (480, 486, 730, 725), (546, 534, 726, 724), (515, 516, 723, 727), (545, 546, 724, 732), (516, 517, 721, 723), (474, 480, 725, 720), (517, 518, 718, 721), (461, 460, 717, 716), (460, 474, 720, 717), (518, 519, 714, 718), (462, 461, 716, 713), (519, 522, 712, 714), (488, 482, 744, 715), (463, 462, 713, 747), (522, 523, 742, 712)])
me_cube_001.use_remesh_preserve_volume = False
me_cube_001.use_remesh_preserve_attributes = False
me_cube_001.use_mirror_vertex_groups = False
me_cube_001.update()
me_plane = bpy.data.meshes.new('Plane')
me_plane.from_pydata([(-0.5, -0.2821, 0.02), (0.5, -0.2821, 0.02), (-0.5, 0.7893, 0.02), (0.5, 0.7893, 0.02), (-0.5, -0.2821, 0.0), (0.5, -0.2821, 0.0), (-0.5, 0.7893, 0.0), (0.5, 0.7893, 0.0)], [], [(0, 1, 3, 2), (4, 6, 7, 5), (0, 2, 6, 4), (1, 0, 4, 5), (3, 1, 5, 7), (2, 3, 7, 6)])
me_plane.materials.append(mat_material_002)
me_plane.use_remesh_preserve_volume = False
me_plane.use_remesh_preserve_attributes = False
me_plane.use_mirror_vertex_groups = False
me_plane.update()
me_cube = bpy.data.meshes.new('Cube')
me_cube.from_pydata([], [], [])
me_cube.materials.append(mat_material)
me_cube.use_remesh_preserve_volume = False
me_cube.use_remesh_preserve_attributes = False
me_cube.use_mirror_vertex_groups = False
me_cube.update()

# ---- objects
ob_torus = bpy.data.objects.new('Torus', me_torus)
ob_cube_001 = bpy.data.objects.new('Cube.001', me_cube_001)
ob_plane = bpy.data.objects.new('Plane', me_plane)
ob_cube = bpy.data.objects.new('Cube', me_cube)
ob_lamp = bpy.data.objects.new('Lamp', light_lamp)
ob_camera = bpy.data.objects.new('Camera', cam_camera)

# ---- transforms, parenting, visibility, modifiers, constraints
ob_torus.location = (1.192e-07, -1.546e-07, 6.05)
ob_torus.lineart.crease_threshold = 0.0
ob_cube_001.location = (0.0, 0.0, 0.0)
ob_cube_001.scale = (1.333, 1.333, 0.08333)
ob_cube_001.lineart.crease_threshold = 0.0
_m = ob_cube_001.modifiers.new('Solidify', 'SOLIDIFY')
_m.thickness = 0.25
_m.use_even_offset = True
_m.use_rim_only = True
_m.nonmanifold_thickness_mode = 'FIXED'
_m.nonmanifold_merge_threshold = 0.0003
ob_plane.location = (1.673, -2.42, 3.486)
ob_plane.rotation_euler = (1.571, 0.0, 0.0)
ob_plane.scale = (0.7964, 2.101, 1.0)
ob_plane.lineart.crease_threshold = 0.0
_m = ob_plane.modifiers.new('Mirror', 'MIRROR')
_m.mirror_object = ob_cube_001
_m = ob_plane.modifiers.new('Cloth', 'CLOTH')
ob_cube.location = (5.96e-08, 1.192e-07, 0.0)
ob_cube.lock_rotations_4d = False
ob_cube.empty_display_type = 'ARROWS'
ob_cube.lineart.crease_threshold = 0.0
ob_lamp.location = (4.076, 1.005, 5.904)
ob_lamp.rotation_euler = (0.6503, 0.05522, 1.866)
ob_lamp.lock_rotations_4d = False
ob_lamp.empty_display_type = 'ARROWS'
ob_lamp.color = (0.0, 0.0, 0.0, 0.0)
ob_lamp.lineart.crease_threshold = 0.0
ob_camera.location = (7.481, -6.508, 5.344)
ob_camera.rotation_euler = (1.109, 0.0, 0.8149)
ob_camera.lock_rotations_4d = False
ob_camera.empty_display_type = 'ARROWS'
ob_camera.color = (0.0, 0.0, 0.0, 0.0)
ob_camera.display_type = 'WIRE'
ob_camera.lineart.crease_threshold = 0.0

# ---- collection membership
col_collection_1.objects.link(ob_torus)
col_collection_1.objects.link(ob_cube_001)
col_collection_1.objects.link(ob_plane)
col_collection_1.objects.link(ob_cube)
col_collection_1.objects.link(ob_lamp)
col_collection_1.objects.link(ob_camera)

# ---- scene / render settings (as saved in the file)
scene.camera = ob_camera
scene.frame_start = 1; scene.frame_end = 250; scene.frame_set(1)
scene.render.engine = 'BLENDER_EEVEE_NEXT'
scene.render.resolution_percentage = 50
scene.render.dither_intensity = 0.0
scene.cycles.use_denoising = False
scene.cycles.samples = 128
scene.cycles.sampling_pattern = 'TABULATED_SOBOL'
scene.cycles.use_adaptive_sampling = False
scene.cycles.use_light_tree = False
scene.cycles.blur_glossy = 0.0
scene.cycles.sample_clamp_indirect = 0.0
scene.view_settings.view_transform = 'Standard'
bpy.context.view_layer.update()
